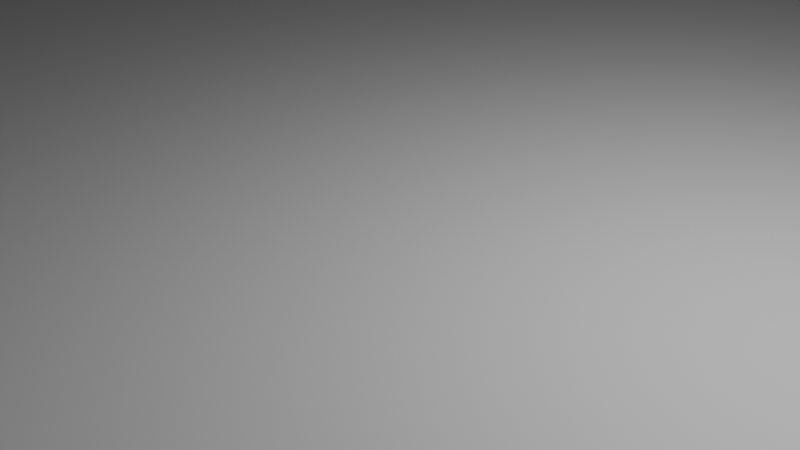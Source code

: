 # Source: cacas.blend  (saved by Blender 4.1.24; exported with 4.5.12 LTS)
import bpy
from mathutils import Matrix  # noqa: F401  (used for matrix-valued properties, if any)

bpy.ops.wm.read_factory_settings(use_empty=True)
scene = bpy.context.scene
scene.name = 'Scene'

# ---- collections
col_collection = bpy.data.collections.new('Collection'); scene.collection.children.link(col_collection)

# ---- materials (node trees are filled in below, after node groups)
mat_material = bpy.data.materials.new('Material')
mat_material.alpha_threshold = 0.0
mat_material.use_transparent_shadow = False
mat_material.roughness = 0.5
mat_material.line_color = (0.0, 0.0, 0.0, 1.0)

# ---- material node trees
mat_material.use_nodes = True; mat_material.node_tree.nodes.clear()
_N = mat_material.node_tree.nodes; _L = mat_material.node_tree.links
n0 = _N.new('ShaderNodeOutputMaterial'); n0.name = 'Material Output'; n0.location = (300, 300)
n1 = _N.new('ShaderNodeBsdfPrincipled'); n1.name = 'Principled BSDF'; n1.location = (10, 300)
n1.inputs[3].default_value = 1.45
_L.new(n1.outputs[0], n0.inputs[0])
n0.is_active_output = True

# ---- world
world_world = bpy.data.worlds.new('World'); scene.world = world_world
world_world.use_nodes = True; world_world.node_tree.nodes.clear()
_N = world_world.node_tree.nodes; _L = world_world.node_tree.links
n0 = _N.new('ShaderNodeOutputWorld'); n0.name = 'World Output'; n0.location = (300, 300)
n1 = _N.new('ShaderNodeBackground'); n1.name = 'Background'; n1.location = (10, 300)
n1.inputs[0].default_value = (0.05088, 0.05088, 0.05088, 1.0)
_L.new(n1.outputs[0], n0.inputs[0])
n0.is_active_output = True
world_world.color = (0.05088, 0.05088, 0.05088)
world_world.use_sun_shadow = False
world_world.sun_shadow_jitter_overblur = 0.0

# ---- cameras
cam_camera = bpy.data.cameras.new('Camera')
cam_camera.clip_end = 100.0
cam_camera.ortho_scale = 7.314

# ---- lights
light_light = bpy.data.lights.new('Light', 'POINT')
light_light.transmission_factor = 0.0
light_light.energy = 1000.0
light_light.shadow_soft_size = 0.1
light_light.shadow_maximum_resolution = 0.006
light_light.use_absolute_resolution = True

# ---- meshes
me_cube = bpy.data.meshes.new('Cube')
me_cube.from_pydata([(1.0, 1.0, 1.0), (1.0, 1.0, -1.0), (1.0, -1.0, 1.0), (1.0, -1.0, -1.0), (-1.0, 1.0, 1.0), (-1.0, 1.0, -1.0), (-1.0, -1.0, 1.0), (-1.0, -1.0, -1.0)], [], [(0, 4, 6, 2), (3, 2, 6, 7), (7, 6, 4, 5), (5, 1, 3, 7), (1, 0, 2, 3), (5, 4, 0, 1)])
_uv = me_cube.uv_layers.new(name='UVMap')
_uv.uv.foreach_set('vector', [0.625, 0.5, 0.875, 0.5, 0.875, 0.75, 0.625, 0.75, 0.375, 0.75, 0.625, 0.75, 0.625, 1.0, 0.375, 1.0, 0.375, 0.0, 0.625, 0.0, 0.625, 0.25, 0.375, 0.25, 0.125, 0.5, 0.375, 0.5, 0.375, 0.75, 0.125, 0.75, 0.375, 0.5, 0.625, 0.5, 0.625, 0.75, 0.375, 0.75, 0.375, 0.25, 0.625, 0.25, 0.625, 0.5, 0.375, 0.5])
me_cube.materials.append(mat_material)
me_cube.use_mirror_vertex_groups = False
me_cube.update()

# ---- objects
ob_cube = bpy.data.objects.new('Cube', me_cube)
ob_light = bpy.data.objects.new('Light', light_light)
ob_camera = bpy.data.objects.new('Camera', cam_camera)

# ---- transforms, parenting, visibility, modifiers, constraints
ob_cube.location = (0.0, 0.0, -1.0)
ob_cube.scale = (100.0, 200.0, 1.0)
ob_cube.lock_rotations_4d = False
ob_cube.empty_display_type = 'ARROWS'
ob_cube.lineart.crease_threshold = 0.0
ob_light.location = (4.076, 1.005, 5.904)
ob_light.rotation_euler = (0.6503, 0.05522, 1.866)
ob_light.lock_rotations_4d = False
ob_light.empty_display_type = 'ARROWS'
ob_light.color = (0.0, 0.0, 0.0, 0.0)
ob_light.lineart.crease_threshold = 0.0
ob_camera.location = (7.359, -6.926, 4.958)
ob_camera.rotation_euler = (1.109, 0.0, 0.8149)
ob_camera.lock_rotations_4d = False
ob_camera.empty_display_type = 'ARROWS'
ob_camera.color = (0.0, 0.0, 0.0, 0.0)
ob_camera.display_type = 'WIRE'
ob_camera.lineart.crease_threshold = 0.0

# ---- collection membership
col_collection.objects.link(ob_cube)
col_collection.objects.link(ob_light)
col_collection.objects.link(ob_camera)

# ---- scene / render settings (as saved in the file)
scene.camera = ob_camera
scene.frame_start = 1; scene.frame_end = 250; scene.frame_set(1)
scene.render.engine = 'BLENDER_EEVEE_NEXT'
scene.cycles.sampling_pattern = 'TABULATED_SOBOL'
scene.eevee.ray_tracing_options.trace_max_roughness = 0.0
bpy.context.view_layer.update()
